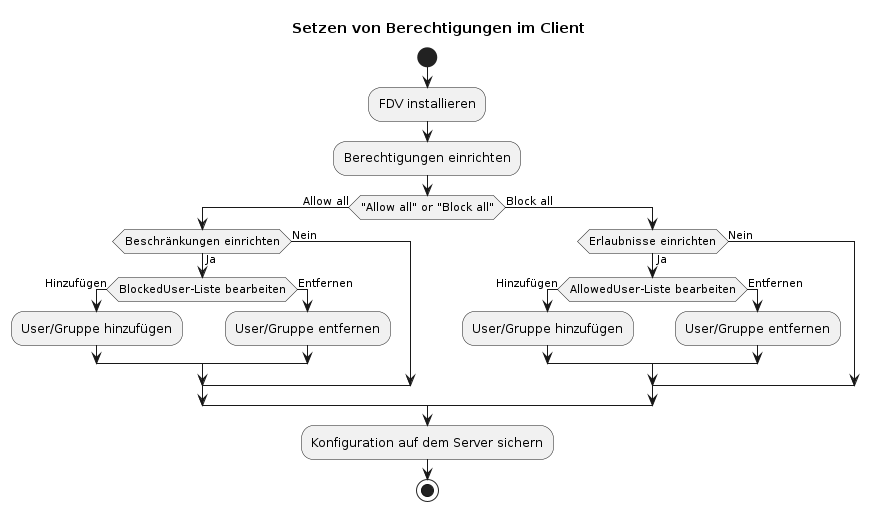

The diagram above was rendered by PlantUML. Its source (embedded in the PNG):
@startuml
title Setzen von Berechtigungen im Client
skinparam ConditionEndStyle hline
start
:FDV installieren;
:Berechtigungen einrichten;

if ("Allow all" or "Block all") then (Allow all)
  if(Beschränkungen einrichten) then (Ja)
    if(BlockedUser-Liste bearbeiten) then (Hinzufügen)
    :User/Gruppe hinzufügen;
    else (Entfernen)
    :User/Gruppe entfernen;
    endif
  else(Nein)
  endif
else (Block all)
  if(Erlaubnisse einrichten) then (Ja)
    if(AllowedUser-Liste bearbeiten) then (Hinzufügen)
    :User/Gruppe hinzufügen;
    else (Entfernen)
    :User/Gruppe entfernen;
    endif
  else(Nein)
  endif
endif
:Konfiguration auf dem Server sichern;
stop

@enduml